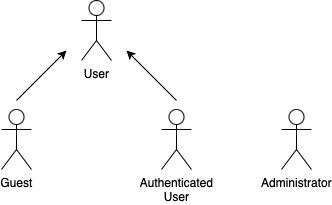

The diagram above was exported from draw.io. Its source (the exported page's mxGraphModel, read from the mxfile embedded in the PNG):
<mxGraphModel dx="382" dy="259" grid="1" gridSize="10" guides="1" tooltips="1" connect="1" arrows="1" fold="1" page="1" pageScale="1" pageWidth="827" pageHeight="1169" math="0" shadow="0">
  <root>
    <mxCell id="0" />
    <mxCell id="1" parent="0" />
    <mxCell id="2bvVQVrdFUwadjnsN8hZ-1" value="User" style="shape=umlActor;verticalLabelPosition=bottom;verticalAlign=top;html=1;outlineConnect=0;" vertex="1" parent="1">
      <mxGeometry x="385" y="310" width="30" height="60" as="geometry" />
    </mxCell>
    <mxCell id="2bvVQVrdFUwadjnsN8hZ-2" value="Guest" style="shape=umlActor;verticalLabelPosition=bottom;verticalAlign=top;html=1;outlineConnect=0;" vertex="1" parent="1">
      <mxGeometry x="305" y="419" width="30" height="60" as="geometry" />
    </mxCell>
    <mxCell id="2bvVQVrdFUwadjnsN8hZ-3" value="Authenticated&lt;br&gt;User" style="shape=umlActor;verticalLabelPosition=bottom;verticalAlign=top;html=1;outlineConnect=0;" vertex="1" parent="1">
      <mxGeometry x="465" y="419" width="30" height="60" as="geometry" />
    </mxCell>
    <mxCell id="2bvVQVrdFUwadjnsN8hZ-4" value="Administrator" style="shape=umlActor;verticalLabelPosition=bottom;verticalAlign=top;html=1;outlineConnect=0;" vertex="1" parent="1">
      <mxGeometry x="585" y="419" width="30" height="60" as="geometry" />
    </mxCell>
    <mxCell id="2bvVQVrdFUwadjnsN8hZ-5" value="" style="endArrow=classic;html=1;rounded=0;" edge="1" parent="1">
      <mxGeometry width="50" height="50" relative="1" as="geometry">
        <mxPoint x="320" y="410" as="sourcePoint" />
        <mxPoint x="370" y="360" as="targetPoint" />
      </mxGeometry>
    </mxCell>
    <mxCell id="2bvVQVrdFUwadjnsN8hZ-6" value="" style="endArrow=classic;html=1;rounded=0;" edge="1" parent="1">
      <mxGeometry width="50" height="50" relative="1" as="geometry">
        <mxPoint x="480" y="410" as="sourcePoint" />
        <mxPoint x="430" y="360" as="targetPoint" />
      </mxGeometry>
    </mxCell>
  </root>
</mxGraphModel>